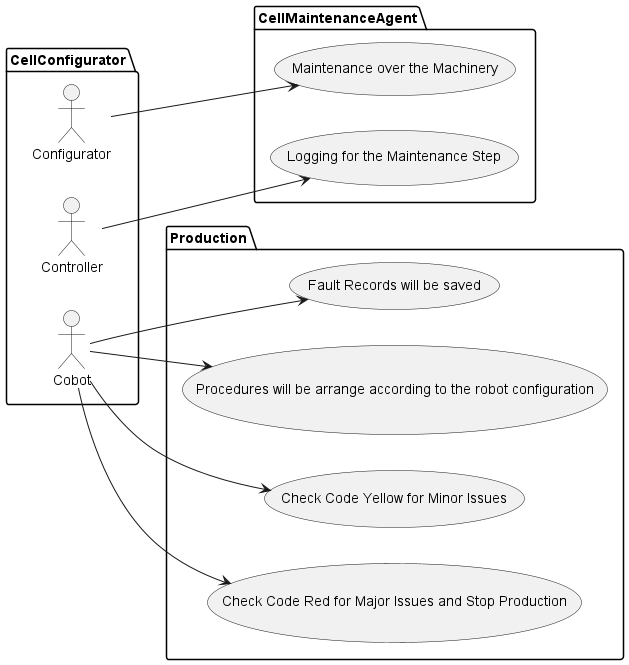

The diagram above was rendered by PlantUML. Its source (embedded in the PNG):
@startuml
left to right direction
package CellConfigurator {
    actor Configurator as conf 
    actor Controller as cont
    actor Cobot as cob
}

package CellMaintenanceAgent {
    usecase "Maintenance over the Machinery" as UC1
    usecase "Logging for the Maintenance Step" as UC2

}

package Production {
  usecase "Fault Records will be saved" as UC3 
  usecase "Procedures will be arrange according to the robot configuration" as UC4
  usecase "Check Code Yellow for Minor Issues" as UC5
  usecase "Check Code Red for Major Issues and Stop Production" as UC6
}

conf --> UC1 
cont --> UC2 
cob --> UC3 
cob --> UC4 
cob --> UC5
cob --> UC6

@enduml